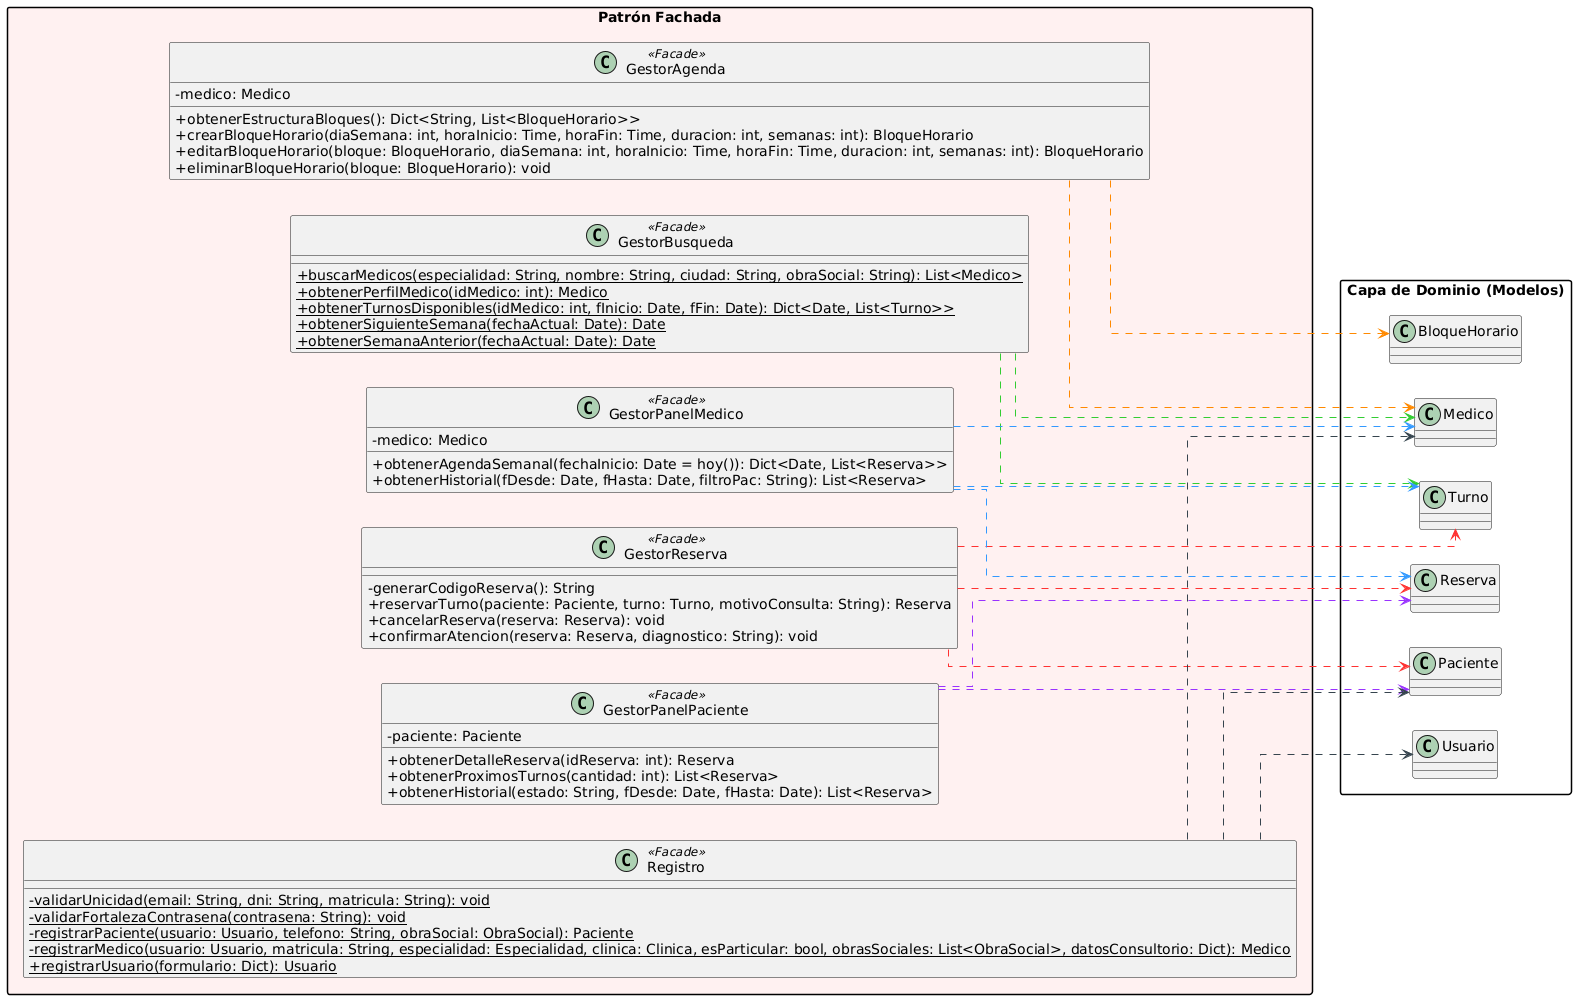

The diagram above was rendered by PlantUML. Its source (embedded in the PNG):
@startuml
left to right direction
skinparam classAttributeIconSize 0
skinparam shadowing false
skinparam packageStyle rectangle
skinparam linetype ortho

!define COLOR_RESERVA #FF3333     
!define COLOR_AGENDA   #FF8800     
!define COLOR_BUSQUEDA #33CC33     
!define COLOR_PANEL_MEDICO #3399FF   
!define COLOR_PANEL_PACIENTE #9933FF 
!define COLOR_REGISTRO  #36454F

package "Capa de Dominio (Modelos)" {
    class Paciente
    class Medico
    class Turno
    class Reserva
    class BloqueHorario
    class Usuario
}

package "Patrón Fachada" #FFF0F0 {
    class GestorReserva <<Facade>> {
      - generarCodigoReserva(): String
      + reservarTurno(paciente: Paciente, turno: Turno, motivoConsulta: String): Reserva
      + cancelarReserva(reserva: Reserva): void
      + confirmarAtencion(reserva: Reserva, diagnostico: String): void
    }

    class GestorAgenda <<Facade>> {
      - medico: Medico
      + obtenerEstructuraBloques(): Dict<String, List<BloqueHorario>>
      + crearBloqueHorario(diaSemana: int, horaInicio: Time, horaFin: Time, duracion: int, semanas: int): BloqueHorario
      + editarBloqueHorario(bloque: BloqueHorario, diaSemana: int, horaInicio: Time, horaFin: Time, duracion: int, semanas: int): BloqueHorario
      + eliminarBloqueHorario(bloque: BloqueHorario): void
    }

    class GestorBusqueda <<Facade>> {
      {static} + buscarMedicos(especialidad: String, nombre: String, ciudad: String, obraSocial: String): List<Medico>
      {static} + obtenerPerfilMedico(idMedico: int): Medico
      {static} + obtenerTurnosDisponibles(idMedico: int, fInicio: Date, fFin: Date): Dict<Date, List<Turno>>
      {static} + obtenerSiguienteSemana(fechaActual: Date): Date
      {static} + obtenerSemanaAnterior(fechaActual: Date): Date
    }

    class GestorPanelMedico <<Facade>> {
      - medico: Medico
      + obtenerAgendaSemanal(fechaInicio: Date = hoy()): Dict<Date, List<Reserva>>
      + obtenerHistorial(fDesde: Date, fHasta: Date, filtroPac: String): List<Reserva>
    }

    class GestorPanelPaciente <<Facade>> {
      - paciente: Paciente
      + obtenerDetalleReserva(idReserva: int): Reserva
      + obtenerProximosTurnos(cantidad: int): List<Reserva>
      + obtenerHistorial(estado: String, fDesde: Date, fHasta: Date): List<Reserva>
    }

    class Registro <<Facade>> {
      {static} - validarUnicidad(email: String, dni: String, matricula: String): void
      {static} - validarFortalezaContrasena(contrasena: String): void
      {static} - registrarPaciente(usuario: Usuario, telefono: String, obraSocial: ObraSocial): Paciente
      {static} - registrarMedico(usuario: Usuario, matricula: String, especialidad: Especialidad, clinica: Clinica, esParticular: bool, obrasSociales: List<ObraSocial>, datosConsultorio: Dict): Medico
      {static} + registrarUsuario(formulario: Dict): Usuario
    }
}

' Relaciones de dependencia
GestorReserva ..> Turno     COLOR_RESERVA 
GestorReserva ..> Reserva   COLOR_RESERVA
GestorReserva ..> Paciente  COLOR_RESERVA

GestorAgenda ..> Medico      COLOR_AGENDA
GestorAgenda ..> BloqueHorario COLOR_AGENDA

GestorBusqueda ..> Medico    COLOR_BUSQUEDA
GestorBusqueda ..> Turno     COLOR_BUSQUEDA

GestorPanelMedico ..> Medico  COLOR_PANEL_MEDICO
GestorPanelMedico ..> Turno   COLOR_PANEL_MEDICO
GestorPanelMedico ..> Reserva COLOR_PANEL_MEDICO

GestorPanelPaciente ..> Paciente COLOR_PANEL_PACIENTE
GestorPanelPaciente ..> Reserva  COLOR_PANEL_PACIENTE

Registro ..> Usuario    COLOR_REGISTRO
Registro ..> Paciente   COLOR_REGISTRO
Registro ..> Medico     COLOR_REGISTRO
@enduml